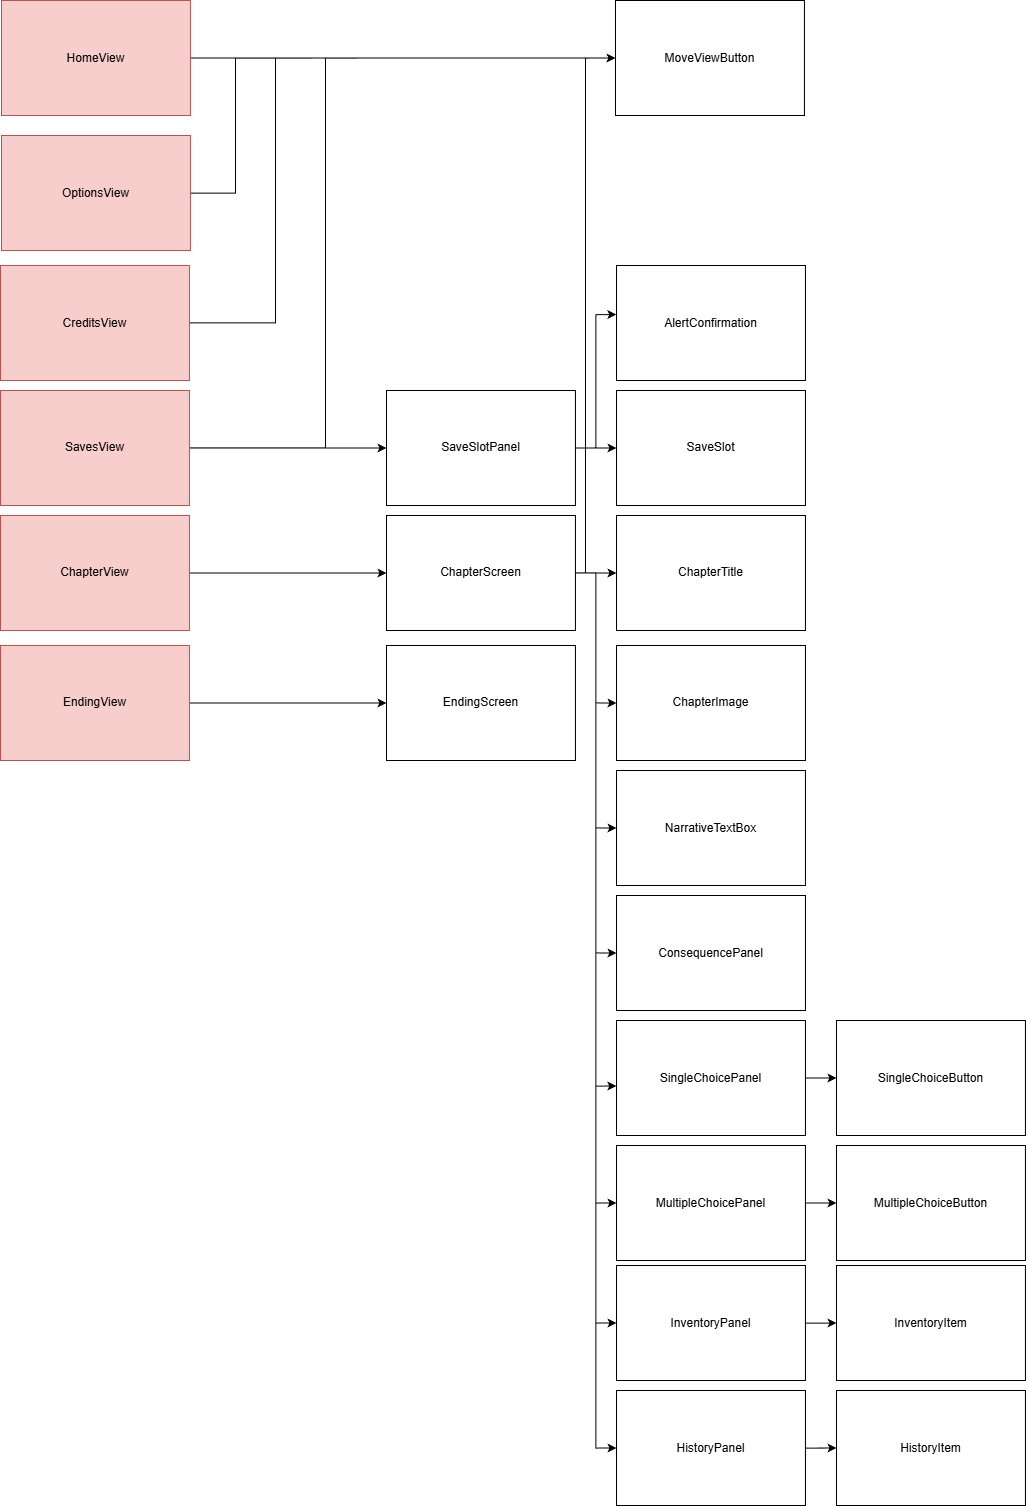

The diagram above was exported from draw.io. Its source (the exported page's mxGraphModel, read from the mxfile embedded in the PNG):
<mxGraphModel dx="3309" dy="1181" grid="1" gridSize="10" guides="1" tooltips="1" connect="1" arrows="1" fold="1" page="1" pageScale="1" pageWidth="10" pageHeight="10" math="0" shadow="0">
  <root>
    <mxCell id="0" />
    <mxCell id="1" parent="0" />
    <mxCell id="V9wsSVe3RUiY2gI1C8U5-8" style="edgeStyle=orthogonalEdgeStyle;rounded=0;orthogonalLoop=1;jettySize=auto;html=1;entryX=0;entryY=0.5;entryDx=0;entryDy=0;" edge="1" parent="1" source="V9wsSVe3RUiY2gI1C8U5-1" target="V9wsSVe3RUiY2gI1C8U5-3">
      <mxGeometry relative="1" as="geometry" />
    </mxCell>
    <mxCell id="V9wsSVe3RUiY2gI1C8U5-1" value="HomeView" style="rounded=0;whiteSpace=wrap;html=1;fillColor=#f8cecc;strokeColor=#b85450;" vertex="1" parent="1">
      <mxGeometry x="-634" y="85" width="188.93" height="115" as="geometry" />
    </mxCell>
    <mxCell id="V9wsSVe3RUiY2gI1C8U5-12" style="edgeStyle=orthogonalEdgeStyle;rounded=0;orthogonalLoop=1;jettySize=auto;html=1;entryX=0;entryY=0.5;entryDx=0;entryDy=0;" edge="1" parent="1" source="V9wsSVe3RUiY2gI1C8U5-2" target="V9wsSVe3RUiY2gI1C8U5-11">
      <mxGeometry relative="1" as="geometry" />
    </mxCell>
    <mxCell id="V9wsSVe3RUiY2gI1C8U5-2" value="EndingView" style="rounded=0;whiteSpace=wrap;html=1;fillColor=#f8cecc;strokeColor=#b85450;" vertex="1" parent="1">
      <mxGeometry x="-635" y="730" width="188.93" height="115" as="geometry" />
    </mxCell>
    <mxCell id="V9wsSVe3RUiY2gI1C8U5-3" value="MoveViewButton" style="rounded=0;whiteSpace=wrap;html=1;" vertex="1" parent="1">
      <mxGeometry x="-20" y="85" width="188.93" height="115" as="geometry" />
    </mxCell>
    <mxCell id="V9wsSVe3RUiY2gI1C8U5-11" value="EndingScreen" style="rounded=0;whiteSpace=wrap;html=1;" vertex="1" parent="1">
      <mxGeometry x="-249" y="730" width="188.93" height="115" as="geometry" />
    </mxCell>
    <mxCell id="V9wsSVe3RUiY2gI1C8U5-14" style="edgeStyle=orthogonalEdgeStyle;rounded=0;orthogonalLoop=1;jettySize=auto;html=1;entryX=0;entryY=0.5;entryDx=0;entryDy=0;" edge="1" parent="1" source="V9wsSVe3RUiY2gI1C8U5-13" target="V9wsSVe3RUiY2gI1C8U5-3">
      <mxGeometry relative="1" as="geometry">
        <Array as="points">
          <mxPoint x="-400" y="278" />
          <mxPoint x="-400" y="143" />
        </Array>
      </mxGeometry>
    </mxCell>
    <mxCell id="V9wsSVe3RUiY2gI1C8U5-13" value="OptionsView" style="rounded=0;whiteSpace=wrap;html=1;fillColor=#f8cecc;strokeColor=#b85450;" vertex="1" parent="1">
      <mxGeometry x="-634" y="220" width="188.93" height="115" as="geometry" />
    </mxCell>
    <mxCell id="V9wsSVe3RUiY2gI1C8U5-16" style="edgeStyle=orthogonalEdgeStyle;rounded=0;orthogonalLoop=1;jettySize=auto;html=1;entryX=0;entryY=0.5;entryDx=0;entryDy=0;" edge="1" parent="1" source="V9wsSVe3RUiY2gI1C8U5-15" target="V9wsSVe3RUiY2gI1C8U5-3">
      <mxGeometry relative="1" as="geometry">
        <Array as="points">
          <mxPoint x="-360" y="407" />
          <mxPoint x="-360" y="143" />
        </Array>
      </mxGeometry>
    </mxCell>
    <mxCell id="V9wsSVe3RUiY2gI1C8U5-15" value="CreditsView" style="rounded=0;whiteSpace=wrap;html=1;fillColor=#f8cecc;strokeColor=#b85450;" vertex="1" parent="1">
      <mxGeometry x="-635" y="350" width="188.93" height="115" as="geometry" />
    </mxCell>
    <mxCell id="V9wsSVe3RUiY2gI1C8U5-18" style="edgeStyle=orthogonalEdgeStyle;rounded=0;orthogonalLoop=1;jettySize=auto;html=1;entryX=0;entryY=0.5;entryDx=0;entryDy=0;" edge="1" parent="1" source="V9wsSVe3RUiY2gI1C8U5-17" target="V9wsSVe3RUiY2gI1C8U5-3">
      <mxGeometry relative="1" as="geometry">
        <Array as="points">
          <mxPoint x="-310" y="533" />
          <mxPoint x="-310" y="143" />
        </Array>
      </mxGeometry>
    </mxCell>
    <mxCell id="V9wsSVe3RUiY2gI1C8U5-21" style="edgeStyle=orthogonalEdgeStyle;rounded=0;orthogonalLoop=1;jettySize=auto;html=1;entryX=0;entryY=0.5;entryDx=0;entryDy=0;" edge="1" parent="1" source="V9wsSVe3RUiY2gI1C8U5-17" target="V9wsSVe3RUiY2gI1C8U5-19">
      <mxGeometry relative="1" as="geometry" />
    </mxCell>
    <mxCell id="V9wsSVe3RUiY2gI1C8U5-17" value="SavesView" style="rounded=0;whiteSpace=wrap;html=1;fillColor=#f8cecc;strokeColor=#b85450;" vertex="1" parent="1">
      <mxGeometry x="-635" y="475" width="188.93" height="115" as="geometry" />
    </mxCell>
    <mxCell id="V9wsSVe3RUiY2gI1C8U5-22" style="edgeStyle=orthogonalEdgeStyle;rounded=0;orthogonalLoop=1;jettySize=auto;html=1;entryX=0;entryY=0.5;entryDx=0;entryDy=0;" edge="1" parent="1" source="V9wsSVe3RUiY2gI1C8U5-19" target="V9wsSVe3RUiY2gI1C8U5-20">
      <mxGeometry relative="1" as="geometry" />
    </mxCell>
    <mxCell id="V9wsSVe3RUiY2gI1C8U5-19" value="SaveSlot&lt;span style=&quot;background-color: transparent; color: light-dark(rgb(0, 0, 0), rgb(255, 255, 255));&quot;&gt;Panel&lt;/span&gt;" style="rounded=0;whiteSpace=wrap;html=1;" vertex="1" parent="1">
      <mxGeometry x="-249" y="475" width="188.93" height="115" as="geometry" />
    </mxCell>
    <mxCell id="V9wsSVe3RUiY2gI1C8U5-20" value="SaveSlot" style="rounded=0;whiteSpace=wrap;html=1;" vertex="1" parent="1">
      <mxGeometry x="-19" y="475" width="188.93" height="115" as="geometry" />
    </mxCell>
    <mxCell id="V9wsSVe3RUiY2gI1C8U5-26" style="edgeStyle=orthogonalEdgeStyle;rounded=0;orthogonalLoop=1;jettySize=auto;html=1;entryX=0;entryY=0.5;entryDx=0;entryDy=0;" edge="1" parent="1" source="V9wsSVe3RUiY2gI1C8U5-24" target="V9wsSVe3RUiY2gI1C8U5-25">
      <mxGeometry relative="1" as="geometry" />
    </mxCell>
    <mxCell id="V9wsSVe3RUiY2gI1C8U5-24" value="ChapterView" style="rounded=0;whiteSpace=wrap;html=1;fillColor=#f8cecc;strokeColor=#b85450;" vertex="1" parent="1">
      <mxGeometry x="-635" y="600" width="188.93" height="115" as="geometry" />
    </mxCell>
    <mxCell id="V9wsSVe3RUiY2gI1C8U5-28" style="edgeStyle=orthogonalEdgeStyle;rounded=0;orthogonalLoop=1;jettySize=auto;html=1;" edge="1" parent="1" source="V9wsSVe3RUiY2gI1C8U5-25" target="V9wsSVe3RUiY2gI1C8U5-27">
      <mxGeometry relative="1" as="geometry" />
    </mxCell>
    <mxCell id="V9wsSVe3RUiY2gI1C8U5-30" style="edgeStyle=orthogonalEdgeStyle;rounded=0;orthogonalLoop=1;jettySize=auto;html=1;entryX=0;entryY=0.5;entryDx=0;entryDy=0;" edge="1" parent="1" source="V9wsSVe3RUiY2gI1C8U5-25" target="V9wsSVe3RUiY2gI1C8U5-29">
      <mxGeometry relative="1" as="geometry" />
    </mxCell>
    <mxCell id="V9wsSVe3RUiY2gI1C8U5-32" style="edgeStyle=orthogonalEdgeStyle;rounded=0;orthogonalLoop=1;jettySize=auto;html=1;entryX=0;entryY=0.5;entryDx=0;entryDy=0;" edge="1" parent="1" source="V9wsSVe3RUiY2gI1C8U5-25" target="V9wsSVe3RUiY2gI1C8U5-31">
      <mxGeometry relative="1" as="geometry" />
    </mxCell>
    <mxCell id="V9wsSVe3RUiY2gI1C8U5-34" style="edgeStyle=orthogonalEdgeStyle;rounded=0;orthogonalLoop=1;jettySize=auto;html=1;entryX=0;entryY=0.5;entryDx=0;entryDy=0;" edge="1" parent="1" source="V9wsSVe3RUiY2gI1C8U5-25" target="V9wsSVe3RUiY2gI1C8U5-33">
      <mxGeometry relative="1" as="geometry" />
    </mxCell>
    <mxCell id="V9wsSVe3RUiY2gI1C8U5-38" style="edgeStyle=orthogonalEdgeStyle;rounded=0;orthogonalLoop=1;jettySize=auto;html=1;entryX=0;entryY=0.5;entryDx=0;entryDy=0;" edge="1" parent="1" source="V9wsSVe3RUiY2gI1C8U5-25" target="V9wsSVe3RUiY2gI1C8U5-37">
      <mxGeometry relative="1" as="geometry" />
    </mxCell>
    <mxCell id="V9wsSVe3RUiY2gI1C8U5-39" style="edgeStyle=orthogonalEdgeStyle;rounded=0;orthogonalLoop=1;jettySize=auto;html=1;entryX=0;entryY=0.5;entryDx=0;entryDy=0;" edge="1" parent="1" source="V9wsSVe3RUiY2gI1C8U5-25" target="V9wsSVe3RUiY2gI1C8U5-3">
      <mxGeometry relative="1" as="geometry">
        <Array as="points">
          <mxPoint x="-50" y="657" />
          <mxPoint x="-50" y="143" />
        </Array>
      </mxGeometry>
    </mxCell>
    <mxCell id="V9wsSVe3RUiY2gI1C8U5-46" style="edgeStyle=orthogonalEdgeStyle;rounded=0;orthogonalLoop=1;jettySize=auto;html=1;exitX=1;exitY=0.5;exitDx=0;exitDy=0;entryX=0;entryY=0.5;entryDx=0;entryDy=0;" edge="1" parent="1" source="V9wsSVe3RUiY2gI1C8U5-25" target="V9wsSVe3RUiY2gI1C8U5-44">
      <mxGeometry relative="1" as="geometry" />
    </mxCell>
    <mxCell id="V9wsSVe3RUiY2gI1C8U5-47" style="edgeStyle=orthogonalEdgeStyle;rounded=0;orthogonalLoop=1;jettySize=auto;html=1;exitX=1;exitY=0.5;exitDx=0;exitDy=0;entryX=0;entryY=0.5;entryDx=0;entryDy=0;" edge="1" parent="1" source="V9wsSVe3RUiY2gI1C8U5-25" target="V9wsSVe3RUiY2gI1C8U5-45">
      <mxGeometry relative="1" as="geometry" />
    </mxCell>
    <mxCell id="V9wsSVe3RUiY2gI1C8U5-25" value="ChapterScreen" style="rounded=0;whiteSpace=wrap;html=1;" vertex="1" parent="1">
      <mxGeometry x="-249" y="600" width="188.93" height="115" as="geometry" />
    </mxCell>
    <mxCell id="V9wsSVe3RUiY2gI1C8U5-27" value="ChapterTitle" style="rounded=0;whiteSpace=wrap;html=1;" vertex="1" parent="1">
      <mxGeometry x="-19" y="600" width="188.93" height="115" as="geometry" />
    </mxCell>
    <mxCell id="V9wsSVe3RUiY2gI1C8U5-29" value="ChapterImage" style="rounded=0;whiteSpace=wrap;html=1;" vertex="1" parent="1">
      <mxGeometry x="-19" y="730" width="188.93" height="115" as="geometry" />
    </mxCell>
    <mxCell id="V9wsSVe3RUiY2gI1C8U5-31" value="NarrativeTextBox" style="rounded=0;whiteSpace=wrap;html=1;" vertex="1" parent="1">
      <mxGeometry x="-19" y="855" width="188.93" height="115" as="geometry" />
    </mxCell>
    <mxCell id="V9wsSVe3RUiY2gI1C8U5-33" value="ConsequencePanel" style="rounded=0;whiteSpace=wrap;html=1;" vertex="1" parent="1">
      <mxGeometry x="-19" y="980" width="188.93" height="115" as="geometry" />
    </mxCell>
    <mxCell id="V9wsSVe3RUiY2gI1C8U5-41" style="edgeStyle=orthogonalEdgeStyle;rounded=0;orthogonalLoop=1;jettySize=auto;html=1;exitX=1;exitY=0.5;exitDx=0;exitDy=0;entryX=0;entryY=0.5;entryDx=0;entryDy=0;" edge="1" parent="1" source="V9wsSVe3RUiY2gI1C8U5-35" target="V9wsSVe3RUiY2gI1C8U5-40">
      <mxGeometry relative="1" as="geometry" />
    </mxCell>
    <mxCell id="V9wsSVe3RUiY2gI1C8U5-35" value="SingleChoicePanel" style="rounded=0;whiteSpace=wrap;html=1;" vertex="1" parent="1">
      <mxGeometry x="-19" y="1105" width="188.93" height="115" as="geometry" />
    </mxCell>
    <mxCell id="V9wsSVe3RUiY2gI1C8U5-36" style="edgeStyle=orthogonalEdgeStyle;rounded=0;orthogonalLoop=1;jettySize=auto;html=1;entryX=-0.001;entryY=0.57;entryDx=0;entryDy=0;entryPerimeter=0;" edge="1" parent="1" source="V9wsSVe3RUiY2gI1C8U5-25" target="V9wsSVe3RUiY2gI1C8U5-35">
      <mxGeometry relative="1" as="geometry" />
    </mxCell>
    <mxCell id="V9wsSVe3RUiY2gI1C8U5-43" style="edgeStyle=orthogonalEdgeStyle;rounded=0;orthogonalLoop=1;jettySize=auto;html=1;exitX=1;exitY=0.5;exitDx=0;exitDy=0;entryX=0;entryY=0.5;entryDx=0;entryDy=0;" edge="1" parent="1" source="V9wsSVe3RUiY2gI1C8U5-37" target="V9wsSVe3RUiY2gI1C8U5-42">
      <mxGeometry relative="1" as="geometry" />
    </mxCell>
    <mxCell id="V9wsSVe3RUiY2gI1C8U5-37" value="MultipleChoicePanel" style="rounded=0;whiteSpace=wrap;html=1;" vertex="1" parent="1">
      <mxGeometry x="-19" y="1230" width="188.93" height="115" as="geometry" />
    </mxCell>
    <mxCell id="V9wsSVe3RUiY2gI1C8U5-40" value="SingleChoiceButton" style="rounded=0;whiteSpace=wrap;html=1;" vertex="1" parent="1">
      <mxGeometry x="201" y="1105" width="188.93" height="115" as="geometry" />
    </mxCell>
    <mxCell id="V9wsSVe3RUiY2gI1C8U5-42" value="MultipleChoiceButton" style="rounded=0;whiteSpace=wrap;html=1;" vertex="1" parent="1">
      <mxGeometry x="201" y="1230" width="188.93" height="115" as="geometry" />
    </mxCell>
    <mxCell id="V9wsSVe3RUiY2gI1C8U5-49" style="edgeStyle=orthogonalEdgeStyle;rounded=0;orthogonalLoop=1;jettySize=auto;html=1;" edge="1" parent="1" source="V9wsSVe3RUiY2gI1C8U5-44" target="V9wsSVe3RUiY2gI1C8U5-48">
      <mxGeometry relative="1" as="geometry" />
    </mxCell>
    <mxCell id="V9wsSVe3RUiY2gI1C8U5-44" value="InventoryPanel" style="rounded=0;whiteSpace=wrap;html=1;" vertex="1" parent="1">
      <mxGeometry x="-19" y="1350" width="188.93" height="115" as="geometry" />
    </mxCell>
    <mxCell id="V9wsSVe3RUiY2gI1C8U5-51" style="edgeStyle=orthogonalEdgeStyle;rounded=0;orthogonalLoop=1;jettySize=auto;html=1;entryX=0;entryY=0.5;entryDx=0;entryDy=0;" edge="1" parent="1" source="V9wsSVe3RUiY2gI1C8U5-45" target="V9wsSVe3RUiY2gI1C8U5-50">
      <mxGeometry relative="1" as="geometry" />
    </mxCell>
    <mxCell id="V9wsSVe3RUiY2gI1C8U5-45" value="HistoryPanel" style="rounded=0;whiteSpace=wrap;html=1;" vertex="1" parent="1">
      <mxGeometry x="-19" y="1475" width="188.93" height="115" as="geometry" />
    </mxCell>
    <mxCell id="V9wsSVe3RUiY2gI1C8U5-48" value="InventoryItem" style="rounded=0;whiteSpace=wrap;html=1;" vertex="1" parent="1">
      <mxGeometry x="201" y="1350" width="188.93" height="115" as="geometry" />
    </mxCell>
    <mxCell id="V9wsSVe3RUiY2gI1C8U5-50" value="HistoryItem" style="rounded=0;whiteSpace=wrap;html=1;" vertex="1" parent="1">
      <mxGeometry x="201" y="1475" width="188.93" height="115" as="geometry" />
    </mxCell>
    <mxCell id="V9wsSVe3RUiY2gI1C8U5-52" value="AlertConfirmation" style="rounded=0;whiteSpace=wrap;html=1;" vertex="1" parent="1">
      <mxGeometry x="-19" y="350" width="188.93" height="115" as="geometry" />
    </mxCell>
    <mxCell id="V9wsSVe3RUiY2gI1C8U5-53" style="edgeStyle=orthogonalEdgeStyle;rounded=0;orthogonalLoop=1;jettySize=auto;html=1;exitX=1;exitY=0.5;exitDx=0;exitDy=0;entryX=-0.001;entryY=0.427;entryDx=0;entryDy=0;entryPerimeter=0;" edge="1" parent="1" source="V9wsSVe3RUiY2gI1C8U5-19" target="V9wsSVe3RUiY2gI1C8U5-52">
      <mxGeometry relative="1" as="geometry" />
    </mxCell>
  </root>
</mxGraphModel>